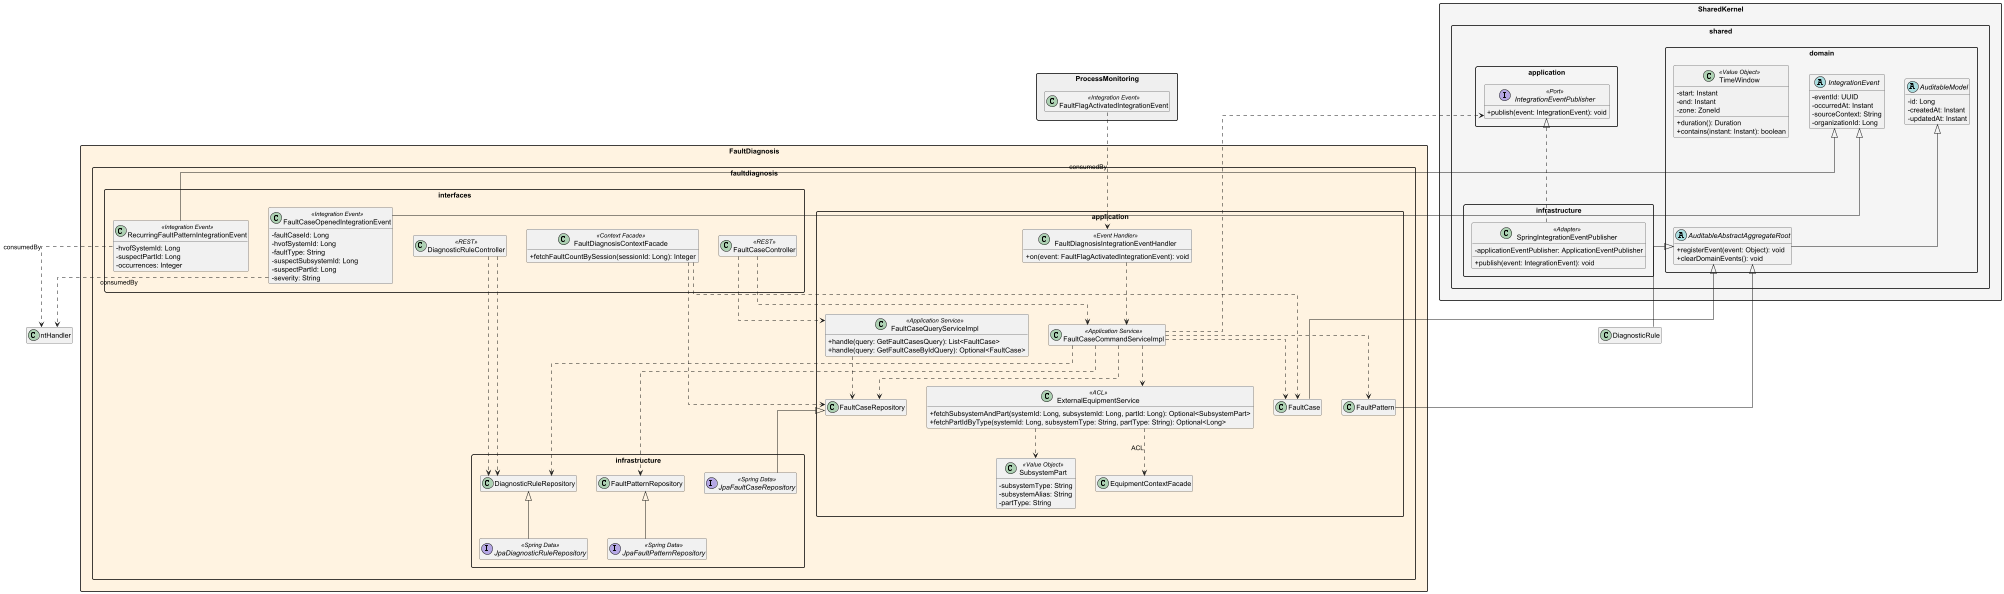

The diagram above was rendered by PlantUML. Its source (embedded in the PNG):
@startuml EdgeWatch_FaultDiagnosis_Application
skinparam packageStyle rectangle
skinparam classAttributeIconSize 0
skinparam linetype ortho
skinparam nodesep 40
skinparam ranksep 60
hide empty members

package "SharedKernel" #F5F5F5 {

    package "shared.domain" {
        abstract class AuditableModel {
            - id: Long
            - createdAt: Instant
            - updatedAt: Instant
        }
        abstract class AuditableAbstractAggregateRoot {
            + registerEvent(event: Object): void
            + clearDomainEvents(): void
        }
        AuditableModel <|-- AuditableAbstractAggregateRoot

        abstract class IntegrationEvent {
            - eventId: UUID
            - occurredAt: Instant
            - sourceContext: String
            - organizationId: Long
        }

        class TimeWindow <<Value Object>> {
            - start: Instant
            - end: Instant
            - zone: ZoneId
            + duration(): Duration
            + contains(instant: Instant): boolean
        }

    }

    package "shared.application" {
        interface IntegrationEventPublisher <<Port>> {
            + publish(event: IntegrationEvent): void
        }
    }

    package "shared.infrastructure" {
        class SpringIntegrationEventPublisher <<Adapter>> {
            - applicationEventPublisher: ApplicationEventPublisher
            + publish(event: IntegrationEvent): void
        }
        IntegrationEventPublisher <|.. SpringIntegrationEventPublisher
    }

}

package "FaultDiagnosis" #FFF3E0 {


    package "faultdiagnosis.application" {
        class "ExternalEquipmentService" as fdExtEquip <<ACL>> {
            + fetchSubsystemAndPart(systemId: Long, subsystemId: Long, partId: Long): Optional<SubsystemPart>
            + fetchPartIdByType(systemId: Long, subsystemType: String, partType: String): Optional<Long>
        }
        class SubsystemPart <<Value Object>> {
            - subsystemType: String
            - subsystemAlias: String
            - partType: String
        }
        class FaultCaseQueryServiceImpl <<Application Service>> {
            + handle(query: GetFaultCasesQuery): List<FaultCase>
            + handle(query: GetFaultCaseByIdQuery): Optional<FaultCase>
        }
        FaultCaseQueryServiceImpl ..> FaultCaseRepository
        class FaultCaseCommandServiceImpl <<Application Service>>
        class "FaultDiagnosisIntegrationEventHandler" as fdHandler <<Event Handler>> {
            + on(event: FaultFlagActivatedIntegrationEvent): void
        }
        fdHandler ..> FaultCaseCommandServiceImpl
        FaultCaseCommandServiceImpl ..> fdExtEquip
        FaultCaseCommandServiceImpl ..> FaultCase
        FaultCaseCommandServiceImpl ..> FaultPattern
        FaultCaseCommandServiceImpl ..> IntegrationEventPublisher
        fdExtEquip ..> SubsystemPart
        fdExtEquip ..> EquipmentContextFacade : «ACL»
    }

    package "faultdiagnosis.infrastructure" {
        interface JpaFaultCaseRepository <<Spring Data>>
        interface JpaDiagnosticRuleRepository <<Spring Data>>
        interface JpaFaultPatternRepository <<Spring Data>>
        FaultCaseRepository <|-- JpaFaultCaseRepository
        DiagnosticRuleRepository <|-- JpaDiagnosticRuleRepository
        FaultPatternRepository <|-- JpaFaultPatternRepository
    }

    package "faultdiagnosis.interfaces" {
        class FaultCaseController <<REST>>
        class DiagnosticRuleController <<REST>>
        class FaultDiagnosisContextFacade <<Context Facade>> {
            + fetchFaultCountBySession(sessionId: Long): Integer
        }
        class FaultCaseOpenedIntegrationEvent <<Integration Event>> {
            - faultCaseId: Long
            - hvofSystemId: Long
            - faultType: String
            - suspectSubsystemId: Long
            - suspectPartId: Long
            - severity: String
        }
        class RecurringFaultPatternIntegrationEvent <<Integration Event>> {
            - hvofSystemId: Long
            - suspectPartId: Long
            - occurrences: Integer
        }
        FaultCaseController ..> FaultCaseCommandServiceImpl
        FaultCaseController ..> FaultCaseQueryServiceImpl
        DiagnosticRuleController ..> DiagnosticRuleRepository
        FaultDiagnosisContextFacade ..> FaultCase
        IntegrationEvent <|-- FaultCaseOpenedIntegrationEvent
        IntegrationEvent <|-- RecurringFaultPatternIntegrationEvent
        FaultCaseCommandServiceImpl ..> FaultCaseRepository
        FaultCaseCommandServiceImpl ..> DiagnosticRuleRepository
        FaultCaseCommandServiceImpl ..> FaultPatternRepository
        DiagnosticRuleController ..> DiagnosticRuleRepository
        FaultDiagnosisContextFacade ..> FaultCaseRepository
    }
}


package "ProcessMonitoring" #EEEEEE {
    class FaultFlagActivatedIntegrationEvent <<Integration Event>>
}

FaultFlagActivatedIntegrationEvent ..> fdHandler : consumedBy
FaultCaseOpenedIntegrationEvent ..> ntHandler : consumedBy
RecurringFaultPatternIntegrationEvent ..> ntHandler : consumedBy
AuditableAbstractAggregateRoot <|-- FaultCase
AuditableAbstractAggregateRoot <|-- DiagnosticRule
AuditableAbstractAggregateRoot <|-- FaultPattern

@enduml